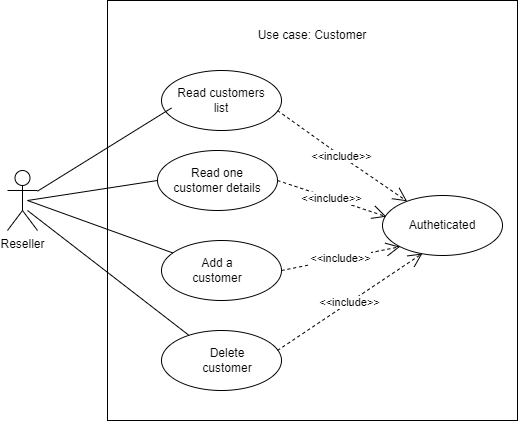

The diagram above was exported from draw.io. Its source (the exported page's mxGraphModel, read from the mxfile embedded in the PNG):
<mxGraphModel dx="1038" dy="539" grid="1" gridSize="10" guides="1" tooltips="1" connect="1" arrows="1" fold="1" page="1" pageScale="1" pageWidth="827" pageHeight="1169" math="0" shadow="0">
  <root>
    <mxCell id="0" />
    <mxCell id="1" parent="0" />
    <mxCell id="AKvzf04_I7AfRuB53G_4-2" value="" style="rounded=0;whiteSpace=wrap;html=1;" vertex="1" parent="1">
      <mxGeometry x="240" y="70" width="410" height="420" as="geometry" />
    </mxCell>
    <mxCell id="AKvzf04_I7AfRuB53G_4-3" value="Use case: Customer" style="text;html=1;strokeColor=none;fillColor=none;align=center;verticalAlign=middle;whiteSpace=wrap;rounded=0;" vertex="1" parent="1">
      <mxGeometry x="375" y="90" width="140" height="30" as="geometry" />
    </mxCell>
    <mxCell id="AKvzf04_I7AfRuB53G_4-5" value="Reseller" style="shape=umlActor;verticalLabelPosition=bottom;verticalAlign=top;html=1;outlineConnect=0;" vertex="1" parent="1">
      <mxGeometry x="140" y="240" width="30" height="60" as="geometry" />
    </mxCell>
    <mxCell id="AKvzf04_I7AfRuB53G_4-6" value="" style="ellipse;whiteSpace=wrap;html=1;verticalAlign=top;" vertex="1" parent="1">
      <mxGeometry x="294" y="140" width="120" height="60" as="geometry" />
    </mxCell>
    <mxCell id="AKvzf04_I7AfRuB53G_4-9" value="" style="ellipse;whiteSpace=wrap;html=1;verticalAlign=top;" vertex="1" parent="1">
      <mxGeometry x="290" y="220" width="120" height="60" as="geometry" />
    </mxCell>
    <mxCell id="AKvzf04_I7AfRuB53G_4-11" value="" style="ellipse;whiteSpace=wrap;html=1;verticalAlign=top;" vertex="1" parent="1">
      <mxGeometry x="294" y="310" width="120" height="60" as="geometry" />
    </mxCell>
    <mxCell id="AKvzf04_I7AfRuB53G_4-13" value="" style="ellipse;whiteSpace=wrap;html=1;verticalAlign=top;" vertex="1" parent="1">
      <mxGeometry x="294" y="400" width="120" height="60" as="geometry" />
    </mxCell>
    <mxCell id="AKvzf04_I7AfRuB53G_4-15" value="" style="ellipse;whiteSpace=wrap;html=1;verticalAlign=top;" vertex="1" parent="1">
      <mxGeometry x="515" y="265" width="120" height="60" as="geometry" />
    </mxCell>
    <mxCell id="AKvzf04_I7AfRuB53G_4-17" value="Read customers list" style="text;html=1;strokeColor=none;fillColor=none;align=center;verticalAlign=middle;whiteSpace=wrap;rounded=0;" vertex="1" parent="1">
      <mxGeometry x="304" y="155" width="100" height="30" as="geometry" />
    </mxCell>
    <mxCell id="AKvzf04_I7AfRuB53G_4-18" value="Read one customer details" style="text;html=1;strokeColor=none;fillColor=none;align=center;verticalAlign=middle;whiteSpace=wrap;rounded=0;" vertex="1" parent="1">
      <mxGeometry x="300" y="235" width="100" height="30" as="geometry" />
    </mxCell>
    <mxCell id="AKvzf04_I7AfRuB53G_4-19" value="Add a customer" style="text;html=1;strokeColor=none;fillColor=none;align=center;verticalAlign=middle;whiteSpace=wrap;rounded=0;" vertex="1" parent="1">
      <mxGeometry x="320" y="325" width="60" height="30" as="geometry" />
    </mxCell>
    <mxCell id="AKvzf04_I7AfRuB53G_4-20" value="Delete customer" style="text;html=1;strokeColor=none;fillColor=none;align=center;verticalAlign=middle;whiteSpace=wrap;rounded=0;" vertex="1" parent="1">
      <mxGeometry x="330" y="415" width="60" height="30" as="geometry" />
    </mxCell>
    <mxCell id="AKvzf04_I7AfRuB53G_4-21" value="Autheticated" style="text;html=1;strokeColor=none;fillColor=none;align=center;verticalAlign=middle;whiteSpace=wrap;rounded=0;" vertex="1" parent="1">
      <mxGeometry x="545" y="280" width="60" height="30" as="geometry" />
    </mxCell>
    <mxCell id="AKvzf04_I7AfRuB53G_4-23" value="&amp;lt;&amp;lt;include&amp;gt;&amp;gt;" style="endArrow=open;endSize=12;dashed=1;html=1;rounded=0;" edge="1" parent="1" target="AKvzf04_I7AfRuB53G_4-15">
      <mxGeometry width="160" relative="1" as="geometry">
        <mxPoint x="410" y="180" as="sourcePoint" />
        <mxPoint x="570" y="180" as="targetPoint" />
        <Array as="points">
          <mxPoint x="480" y="230" />
        </Array>
      </mxGeometry>
    </mxCell>
    <mxCell id="AKvzf04_I7AfRuB53G_4-24" value="&amp;lt;&amp;lt;include&amp;gt;&amp;gt;" style="endArrow=open;endSize=12;dashed=1;html=1;rounded=0;entryX=0.032;entryY=0.353;entryDx=0;entryDy=0;entryPerimeter=0;" edge="1" parent="1" target="AKvzf04_I7AfRuB53G_4-15">
      <mxGeometry width="160" relative="1" as="geometry">
        <mxPoint x="410" y="250" as="sourcePoint" />
        <mxPoint x="570" y="250" as="targetPoint" />
      </mxGeometry>
    </mxCell>
    <mxCell id="AKvzf04_I7AfRuB53G_4-25" value="&amp;lt;&amp;lt;include&amp;gt;&amp;gt;" style="endArrow=open;endSize=12;dashed=1;html=1;rounded=0;exitX=1;exitY=0.5;exitDx=0;exitDy=0;entryX=0;entryY=1;entryDx=0;entryDy=0;" edge="1" parent="1" source="AKvzf04_I7AfRuB53G_4-11" target="AKvzf04_I7AfRuB53G_4-15">
      <mxGeometry width="160" relative="1" as="geometry">
        <mxPoint x="420" y="350" as="sourcePoint" />
        <mxPoint x="580" y="350" as="targetPoint" />
      </mxGeometry>
    </mxCell>
    <mxCell id="AKvzf04_I7AfRuB53G_4-26" value="&amp;lt;&amp;lt;include&amp;gt;&amp;gt;" style="endArrow=open;endSize=12;dashed=1;html=1;rounded=0;entryX=0.332;entryY=0.967;entryDx=0;entryDy=0;entryPerimeter=0;" edge="1" parent="1" target="AKvzf04_I7AfRuB53G_4-15">
      <mxGeometry width="160" relative="1" as="geometry">
        <mxPoint x="410" y="420" as="sourcePoint" />
        <mxPoint x="570" y="420" as="targetPoint" />
      </mxGeometry>
    </mxCell>
    <mxCell id="AKvzf04_I7AfRuB53G_4-27" value="" style="endArrow=none;html=1;rounded=0;entryX=0;entryY=0.75;entryDx=0;entryDy=0;" edge="1" parent="1" source="AKvzf04_I7AfRuB53G_4-5" target="AKvzf04_I7AfRuB53G_4-17">
      <mxGeometry width="50" height="50" relative="1" as="geometry">
        <mxPoint x="170" y="290" as="sourcePoint" />
        <mxPoint x="220" y="240" as="targetPoint" />
      </mxGeometry>
    </mxCell>
    <mxCell id="AKvzf04_I7AfRuB53G_4-28" value="" style="endArrow=none;html=1;rounded=0;entryX=0;entryY=0.5;entryDx=0;entryDy=0;" edge="1" parent="1" target="AKvzf04_I7AfRuB53G_4-9">
      <mxGeometry width="50" height="50" relative="1" as="geometry">
        <mxPoint x="160" y="270" as="sourcePoint" />
        <mxPoint x="220" y="225" as="targetPoint" />
      </mxGeometry>
    </mxCell>
    <mxCell id="AKvzf04_I7AfRuB53G_4-30" value="" style="endArrow=none;html=1;rounded=0;" edge="1" parent="1" target="AKvzf04_I7AfRuB53G_4-11">
      <mxGeometry width="50" height="50" relative="1" as="geometry">
        <mxPoint x="160" y="270" as="sourcePoint" />
        <mxPoint x="240" y="280" as="targetPoint" />
      </mxGeometry>
    </mxCell>
    <mxCell id="AKvzf04_I7AfRuB53G_4-31" value="" style="endArrow=none;html=1;rounded=0;" edge="1" parent="1" target="AKvzf04_I7AfRuB53G_4-13">
      <mxGeometry width="50" height="50" relative="1" as="geometry">
        <mxPoint x="160" y="280" as="sourcePoint" />
        <mxPoint x="210" y="340" as="targetPoint" />
      </mxGeometry>
    </mxCell>
  </root>
</mxGraphModel>